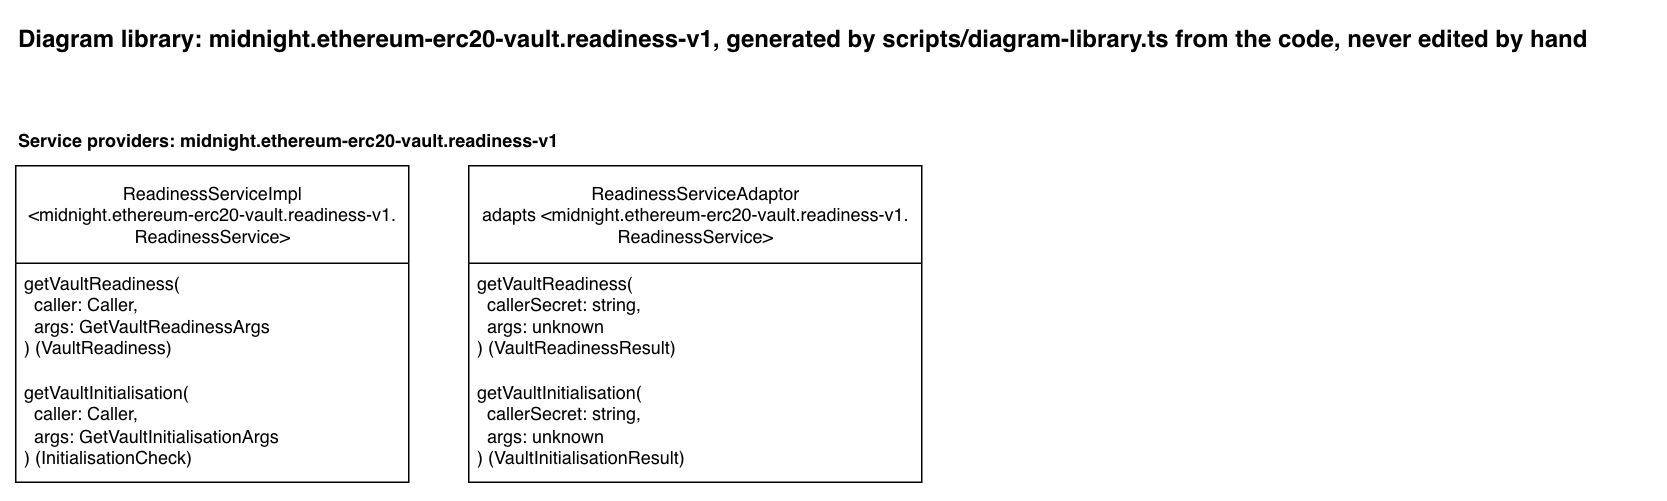

The diagram above was exported from draw.io. Its source (the exported page's mxGraphModel, read from the mxfile embedded in the PNG):
<mxGraphModel dx="1256" dy="606" grid="1" gridSize="10" guides="1" tooltips="1" connect="1" arrows="1" fold="1" page="1" pageScale="1" pageWidth="850" pageHeight="1100" math="0" shadow="0">
  <root>
    <mxCell id="0" />
    <mxCell id="1" parent="0" />
    <mxCell id="library-title" parent="1" style="text;html=1;fontStyle=1;fontSize=16;" value="Diagram library: midnight.ethereum-erc20-vault.readiness-v1, generated by scripts/diagram-library.ts from the code, never edited by hand" vertex="1">
      <mxGeometry height="30" width="1090" x="40" y="40" as="geometry" />
    </mxCell>
    <mxCell id="heading-providers-midnight-ethereum-erc20-vault-readiness-v1" parent="1" style="text;html=1;fontStyle=1;" value="Service providers: midnight.ethereum-erc20-vault.readiness-v1" vertex="1">
      <mxGeometry height="20" width="388" x="40" y="110" as="geometry" />
    </mxCell>
    <mxCell id="provider-readiness-service" parent="1" style="swimlane;fontStyle=0;childLayout=stackLayout;horizontal=1;startSize=65;fillColor=default;horizontalStack=0;resizeParent=1;resizeParentMax=0;resizeLast=0;collapsible=1;marginBottom=0;html=1;fillStyle=solid;" value="ReadinessServiceImpl&lt;br&gt;&amp;lt;midnight.ethereum-erc20-vault.readiness-v1.&lt;br&gt;ReadinessService&amp;gt;" vertex="1">
      <mxGeometry height="211" width="262" x="40" y="140" as="geometry" />
    </mxCell>
    <mxCell id="provider-readiness-service-get-vault-readiness" parent="provider-readiness-service" style="text;strokeColor=none;fillColor=none;align=left;verticalAlign=top;spacingLeft=4;spacingRight=4;overflow=hidden;rotatable=0;points=[[0,0.5],[1,0.5]];portConstraint=eastwest;whiteSpace=wrap;html=1;" value="getVaultReadiness(&lt;br&gt;&amp;nbsp; caller: Caller,&lt;br&gt;&amp;nbsp; args: GetVaultReadinessArgs&lt;br&gt;) (VaultReadiness)" vertex="1">
      <mxGeometry height="73" width="262" y="65" as="geometry" />
    </mxCell>
    <mxCell id="provider-readiness-service-get-vault-initialisation" parent="provider-readiness-service" style="text;strokeColor=none;fillColor=none;align=left;verticalAlign=top;spacingLeft=4;spacingRight=4;overflow=hidden;rotatable=0;points=[[0,0.5],[1,0.5]];portConstraint=eastwest;whiteSpace=wrap;html=1;" value="getVaultInitialisation(&lt;br&gt;&amp;nbsp; caller: Caller,&lt;br&gt;&amp;nbsp; args: GetVaultInitialisationArgs&lt;br&gt;) (InitialisationCheck)" vertex="1">
      <mxGeometry height="73" width="262" y="138" as="geometry" />
    </mxCell>
    <mxCell id="provider-readiness-service-adaptor" parent="1" style="swimlane;fontStyle=0;childLayout=stackLayout;horizontal=1;startSize=65;fillColor=default;horizontalStack=0;resizeParent=1;resizeParentMax=0;resizeLast=0;collapsible=1;marginBottom=0;html=1;fillStyle=solid;" value="ReadinessServiceAdaptor&lt;br&gt;adapts &amp;lt;midnight.ethereum-erc20-vault.readiness-v1.&lt;br&gt;ReadinessService&amp;gt;" vertex="1">
      <mxGeometry height="211" width="302" x="342" y="140" as="geometry" />
    </mxCell>
    <mxCell id="provider-readiness-service-adaptor-get-vault-readiness" parent="provider-readiness-service-adaptor" style="text;strokeColor=none;fillColor=none;align=left;verticalAlign=top;spacingLeft=4;spacingRight=4;overflow=hidden;rotatable=0;points=[[0,0.5],[1,0.5]];portConstraint=eastwest;whiteSpace=wrap;html=1;" value="getVaultReadiness(&lt;br&gt;&amp;nbsp; callerSecret: string,&lt;br&gt;&amp;nbsp; args: unknown&lt;br&gt;) (VaultReadinessResult)" vertex="1">
      <mxGeometry height="73" width="302" y="65" as="geometry" />
    </mxCell>
    <mxCell id="provider-readiness-service-adaptor-get-vault-initialisation" parent="provider-readiness-service-adaptor" style="text;strokeColor=none;fillColor=none;align=left;verticalAlign=top;spacingLeft=4;spacingRight=4;overflow=hidden;rotatable=0;points=[[0,0.5],[1,0.5]];portConstraint=eastwest;whiteSpace=wrap;html=1;" value="getVaultInitialisation(&lt;br&gt;&amp;nbsp; callerSecret: string,&lt;br&gt;&amp;nbsp; args: unknown&lt;br&gt;) (VaultInitialisationResult)" vertex="1">
      <mxGeometry height="73" width="302" y="138" as="geometry" />
    </mxCell>
  </root>
</mxGraphModel>